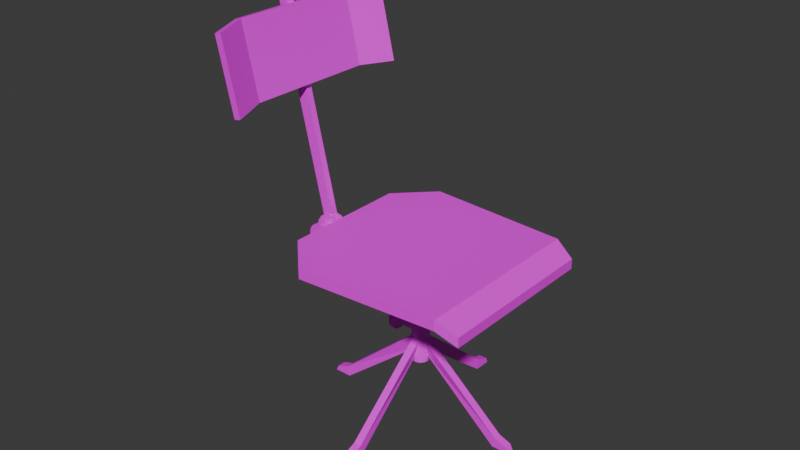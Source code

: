# Source: chair.blend  (saved by Blender 4.2.66; exported with 4.5.12 LTS)
import bpy
from mathutils import Matrix  # noqa: F401  (used for matrix-valued properties, if any)

bpy.ops.wm.read_factory_settings(use_empty=True)
scene = bpy.context.scene
scene.name = 'Scene'

# ---- collections
col_collection = bpy.data.collections.new('Collection'); scene.collection.children.link(col_collection)

# ---- images (referenced by path relative to the original .blend; pixels are not part of the script)
import os
ASSET_DIR = os.environ.get("B2B_ASSET_DIR", "")  # directory of the original .blend (textures are referenced by path, not embedded)
HERE = os.path.dirname(os.path.abspath(__file__))  # packed textures are extracted next to this script under _unpacked/

def load_image(name, relpath, width, height, colorspace="sRGB"):
    """Load a texture the original file referenced (path relative to the .blend, or extracted next to this script)."""
    p = next((c for c in (os.path.join(HERE, relpath), os.path.join(ASSET_DIR, relpath)) if relpath and os.path.exists(c)), "")
    if p:
        img = bpy.data.images.load(p, check_existing=True)
        img.name = name
    else:  # same state as the original file: an image datablock whose file is absent (Cycles renders it pink)
        img = bpy.data.images.new(name, width, height)
        img.source = "FILE"
        img.filepath = "//" + (relpath or name)
    img.colorspace_settings.name = colorspace
    return img
img_chair_png = load_image('chair.png', 'chair.png', 1024, 1024, 'sRGB')

# ---- materials (node trees are filled in below, after node groups)
mat_material = bpy.data.materials.new('Material')
mat_material.alpha_threshold = 0.0
mat_material.roughness = 0.5
mat_material.line_color = (0.0, 0.0, 0.0, 1.0)

# ---- material node trees
mat_material.use_nodes = True; mat_material.node_tree.nodes.clear()
_N = mat_material.node_tree.nodes; _L = mat_material.node_tree.links
n0 = _N.new('ShaderNodeOutputMaterial'); n0.name = 'Material Output'; n0.location = (300, 300)
n1 = _N.new('ShaderNodeBsdfPrincipled'); n1.name = 'Principled BSDF'; n1.location = (10, 300)
n1.inputs[3].default_value = 1.45
n2 = _N.new('ShaderNodeTexImage'); n2.name = 'Image Texture'; n2.location = (-252, 266)
n2.image = img_chair_png
n2.interpolation = 'Closest'
_L.new(n1.outputs[0], n0.inputs[0])
_L.new(n2.outputs[0], n1.inputs[0])
n0.is_active_output = True

# ---- world
world_world = bpy.data.worlds.new('World'); scene.world = world_world
world_world.use_nodes = True; world_world.node_tree.nodes.clear()
_N = world_world.node_tree.nodes; _L = world_world.node_tree.links
n0 = _N.new('ShaderNodeOutputWorld'); n0.name = 'World Output'; n0.location = (300, 300)
n1 = _N.new('ShaderNodeBackground'); n1.name = 'Background'; n1.location = (10, 300)
n1.inputs[0].default_value = (0.05088, 0.05088, 0.05088, 1.0)
_L.new(n1.outputs[0], n0.inputs[0])
n0.is_active_output = True
world_world.color = (0.05088, 0.05088, 0.05088)
world_world.sun_shadow_jitter_overblur = 0.0

# ---- meshes
me_chair = bpy.data.meshes.new('chair')
me_chair.from_pydata([(-0.8706, -1.0, 2.379), (-0.8706, -1.0, 4.379), (-0.8706, 1.0, 2.379), (-0.8706, 1.0, 4.379), (1.129, -1.0, 2.379), (1.129, -1.0, 4.379), (1.129, 1.0, 2.379), (1.129, 1.0, 4.379), (-1.0, 0.6503, -1.0), (-1.0, -0.6503, -1.0), (-1.0, -0.6503, 1.0), (-1.0, 0.6503, 1.0), (1.0, -0.6503, -1.0), (1.0, 0.6503, -1.0), (1.0, 0.6503, 1.0), (1.0, -0.6503, 1.0), (6.256, -0.8389, 55.04), (5.993, -0.8389, 55.67), (6.256, 0.8389, 55.04), (5.993, 0.8389, 55.67), (5.852, 0.8967, 50.34), (5.571, 0.8967, 51.02), (5.852, -0.8967, 50.34), (5.571, -0.8967, 51.02), (4.979, -0.9859, 12.08), (4.763, -0.6358, 2.607), (4.454, -0.6358, 3.348), (4.67, -0.9859, 12.83), (4.763, 0.6358, 2.607), (4.979, 0.9859, 12.08), (4.67, 0.9859, 12.83), (4.454, 0.6358, 3.348), (6.287, 0.08818, 25.07), (5.274, 0.08818, 27.5), (6.308, 0.08147, 25.98), (5.295, 0.08147, 28.41), (6.325, 0.06235, 26.76), (5.312, 0.06235, 29.19), (6.337, 0.03374, 27.28), (5.324, 0.03374, 29.71), (6.341, -5.187e-07, 27.46), (5.328, -5.187e-07, 29.89), (6.337, -0.03375, 27.28), (5.324, -0.03375, 29.71), (6.325, -0.06235, 26.76), (5.312, -0.06235, 29.19), (6.308, -0.08147, 25.98), (5.295, -0.08147, 28.41), (6.287, -0.08818, 25.07), (5.274, -0.08818, 27.5), (6.266, -0.08147, 24.16), (5.253, -0.08147, 26.59), (6.248, -0.06235, 23.38), (5.235, -0.06235, 25.81), (6.236, -0.03375, 22.86), (5.223, -0.03375, 25.3), (6.232, -5.18e-07, 22.68), (5.219, -5.18e-07, 25.11), (6.236, 0.03374, 22.86), (5.223, 0.03374, 25.3), (6.248, 0.06235, 23.38), (5.235, 0.06235, 25.81), (6.266, 0.08147, 24.16), (5.253, 0.08147, 26.59), (6.287, 0.06109, 25.07), (6.301, 0.05644, 25.7), (6.313, 0.0432, 26.24), (6.322, 0.02338, 26.6), (6.324, -5.185e-07, 26.72), (6.322, -0.02338, 26.6), (6.313, -0.0432, 26.24), (6.301, -0.05644, 25.7), (6.287, -0.06109, 25.07), (6.272, -0.05644, 24.44), (6.26, -0.0432, 23.9), (6.252, -0.02338, 23.54), (6.249, -5.18e-07, 23.42), (6.252, 0.02338, 23.54), (6.26, 0.0432, 23.9), (6.272, 0.05644, 24.44), (6.998, 0.06109, 23.36), (7.013, 0.05644, 24.0), (7.025, 0.0432, 24.53), (7.033, 0.02338, 24.89), (7.036, -5.185e-07, 25.02), (7.033, -0.02338, 24.89), (7.025, -0.0432, 24.53), (7.013, -0.05644, 24.0), (6.998, -0.06109, 23.36), (6.984, -0.05644, 22.73), (6.972, -0.0432, 22.19), (6.963, -0.02338, 21.83), (6.961, -5.18e-07, 21.71), (6.963, 0.02338, 21.83), (6.972, 0.0432, 22.19), (6.984, 0.05644, 22.73), (6.998, 0.08715, 23.36), (7.019, 0.08052, 24.27), (7.036, 0.06162, 25.03), (7.048, 0.03335, 25.54), (7.052, -5.184e-07, 25.72), (7.048, -0.03335, 25.54), (7.036, -0.06163, 25.03), (7.019, -0.08052, 24.27), (6.998, -0.08715, 23.36), (6.978, -0.08052, 22.46), (6.96, -0.06163, 21.69), (6.949, -0.03335, 21.18), (6.944, -5.177e-07, 21.0), (6.949, 0.03335, 21.18), (6.96, 0.06162, 21.69), (6.978, 0.08052, 22.46), (8.165, 0.08715, 20.56), (8.186, 0.08052, 21.47), (8.203, 0.06162, 22.23), (8.215, 0.03335, 22.74), (8.219, -5.185e-07, 22.92), (8.215, -0.03335, 22.74), (8.203, -0.06163, 22.23), (8.186, -0.08052, 21.47), (8.165, -0.08715, 20.56), (8.144, -0.08052, 19.66), (8.127, -0.06163, 18.89), (8.115, -0.03335, 18.38), (8.111, -5.177e-07, 18.2), (8.115, 0.03335, 18.38), (8.127, 0.06162, 18.89), (8.144, 0.08052, 19.66), (4.625, 0.03224, -5.415), (4.934, 0.03224, -6.158), (4.625, -0.03224, -5.415), (4.934, -0.03224, -6.158), (5.893, 0.03224, 41.22), (6.202, 0.03224, 40.48), (5.893, -0.03224, 41.22), (6.202, -0.03224, 40.48), (5.617, -0.03224, 38.09), (5.926, -0.03224, 37.35), (5.617, 0.03224, 38.09), (5.926, 0.03224, 37.35), (-1.24, 0.03079, -0.3223), (-1.202, 0.03079, -3.561), (-1.24, -0.03079, -0.3223), (-1.202, -0.03079, -3.561), (5.465, 0.03079, -2.52), (5.503, 0.03079, -5.759), (5.465, -0.03079, -2.52), (5.503, -0.03079, -5.759), (4.887, -0.03079, -0.459), (4.925, -0.03079, -3.698), (4.887, 0.03079, -0.459), (4.925, 0.03079, -3.698), (4.422, 0.04054, -1.19), (4.422, -0.03824, -1.19), (4.495, 0.04054, 0.4521), (4.495, -0.03824, 0.4521), (4.624, 0.04054, 1.684), (4.624, -0.03824, 1.684), (4.788, 0.04054, 2.318), (4.788, -0.03824, 2.318), (4.964, 0.04054, 2.258), (4.964, -0.03824, 2.258), (5.124, 0.04054, 1.512), (5.124, -0.03824, 1.512), (5.244, 0.04054, 0.195), (5.244, -0.03824, 0.195), (5.306, 0.04054, -1.494), (5.306, -0.03824, -1.494), (5.3, 0.04054, -3.297), (5.3, -0.03824, -3.297), (5.227, 0.04054, -4.939), (5.227, -0.03824, -4.939), (5.099, 0.04054, -6.171), (5.099, -0.03824, -6.171), (4.934, 0.04054, -6.805), (4.934, -0.03824, -6.805), (4.759, 0.04054, -6.745), (4.759, -0.03824, -6.745), (4.599, 0.04054, -6.0), (4.599, -0.03824, -6.0), (4.478, 0.04054, -4.682), (4.478, -0.03824, -4.682), (4.417, 0.04054, -2.993), (4.417, -0.03824, -2.993), (4.689, -0.03824, -0.9736), (4.655, -0.03824, -1.747), (4.749, -0.03824, -0.3932), (4.827, -0.03824, -0.09442), (4.91, -0.03824, -0.1228), (4.985, -0.03824, -0.4741), (5.042, -0.03824, -1.095), (5.071, -0.03824, -1.89), (5.068, -0.03824, -2.74), (5.034, -0.03824, -3.513), (4.973, -0.03824, -4.094), (4.896, -0.03824, -4.393), (4.813, -0.03824, -4.364), (4.738, -0.03824, -4.013), (4.681, -0.03824, -3.392), (4.652, -0.03824, -2.597), (4.689, -0.1445, -0.9736), (4.655, -0.1445, -1.747), (4.749, -0.1445, -0.3932), (4.827, -0.1445, -0.09442), (4.91, -0.1445, -0.1228), (4.985, -0.1445, -0.4741), (5.042, -0.1445, -1.095), (5.071, -0.1445, -1.89), (5.068, -0.1445, -2.74), (5.034, -0.1445, -3.513), (4.973, -0.1445, -4.094), (4.896, -0.1445, -4.393), (4.813, -0.1445, -4.364), (4.738, -0.1445, -4.013), (4.681, -0.1445, -3.392), (4.652, -0.1445, -2.597), (4.59, -0.1445, -0.2426), (4.536, -0.1445, -1.462), (4.685, -0.1445, 0.672), (4.807, -0.1445, 1.143), (4.938, -0.1445, 1.098), (5.056, -0.1445, 0.5445), (5.146, -0.1445, -0.4334), (5.191, -0.1445, -1.687), (5.187, -0.1445, -3.025), (5.133, -0.1445, -4.244), (5.038, -0.1445, -5.159), (4.916, -0.1445, -5.63), (4.785, -0.1445, -5.585), (4.666, -0.1445, -5.032), (4.577, -0.1445, -4.054), (4.531, -0.1445, -2.8), (4.59, -0.189, -0.2426), (4.536, -0.189, -1.462), (4.685, -0.189, 0.672), (4.807, -0.189, 1.143), (4.938, -0.189, 1.098), (5.056, -0.189, 0.5445), (5.146, -0.189, -0.4334), (5.191, -0.189, -1.687), (5.187, -0.189, -3.025), (5.133, -0.189, -4.244), (5.038, -0.189, -5.159), (4.916, -0.189, -5.63), (4.785, -0.189, -5.585), (4.666, -0.189, -5.032), (4.577, -0.189, -4.054), (4.531, -0.189, -2.8), (7.043, -0.01157, 18.32), (7.06, -0.02144, 18.28), (7.086, -0.02803, 18.22), (7.117, -0.03034, 18.14), (7.148, -0.02803, 18.07), (7.174, -0.02144, 18.01), (7.191, -0.01157, 17.97), (7.197, 6.672e-05, 17.95), (7.191, 0.0117, 17.97), (7.174, 0.02157, 18.01), (7.148, 0.02816, 18.07), (7.117, 0.03048, 18.14), (7.086, 0.02816, 18.22), (7.06, 0.02157, 18.28), (7.043, 0.0117, 18.32), (7.037, 6.672e-05, 18.34), (7.001, 0.0117, 16.47), (7.018, 0.02157, 16.43), (7.044, 0.02816, 16.36), (7.075, 0.03048, 16.29), (7.106, 0.02816, 16.22), (7.132, 0.02157, 16.15), (7.149, 0.0117, 16.11), (7.155, 6.673e-05, 16.1), (7.149, -0.01157, 16.11), (7.132, -0.02144, 16.15), (7.106, -0.02803, 16.22), (7.075, -0.03034, 16.29), (7.044, -0.02803, 16.36), (7.018, -0.02144, 16.43), (6.995, 6.673e-05, 16.48), (7.001, -0.01157, 16.47), (6.774, -0.04717, 17.01), (6.749, 6.672e-05, 17.07), (6.845, -0.08721, 16.84), (6.95, -0.114, 16.59), (7.075, -0.1234, 16.29), (7.2, -0.114, 15.99), (7.305, -0.08721, 15.74), (7.376, -0.04717, 15.57), (7.401, 6.672e-05, 15.51), (7.376, 0.0473, 15.57), (7.305, 0.08734, 15.74), (7.2, 0.1141, 15.99), (7.075, 0.1235, 16.29), (6.95, 0.1141, 16.59), (6.845, 0.08734, 16.84), (6.774, 0.0473, 17.01), (6.746, -0.04717, 15.81), (6.722, 6.672e-05, 15.87), (6.817, -0.08721, 15.64), (6.923, -0.114, 15.38), (7.047, -0.1234, 15.09), (7.172, -0.114, 14.79), (7.278, -0.08721, 14.53), (7.348, -0.04717, 14.36), (7.373, 6.672e-05, 14.3), (7.348, 0.0473, 14.36), (7.278, 0.08734, 14.53), (7.172, 0.1141, 14.79), (7.047, 0.1235, 15.09), (6.923, 0.1141, 15.38), (6.817, 0.08734, 15.64), (6.746, 0.0473, 15.81), (6.954, -0.02558, 18.54), (6.94, 6.672e-05, 18.57), (6.992, -0.04732, 18.44), (7.049, -0.06184, 18.31), (7.117, -0.06694, 18.14), (7.185, -0.06184, 17.98), (7.242, -0.04732, 17.84), (7.281, -0.02558, 17.75), (7.294, 6.672e-05, 17.72), (7.281, 0.02571, 17.75), (7.242, 0.04745, 17.84), (7.185, 0.06198, 17.98), (7.117, 0.06708, 18.14), (7.049, 0.06198, 18.31), (6.992, 0.04745, 18.44), (6.954, 0.02571, 18.54), (7.032, -0.02558, 21.99), (7.019, 6.672e-05, 22.02), (7.071, -0.04732, 21.89), (7.128, -0.06184, 21.76), (7.196, -0.06694, 21.59), (7.264, -0.06184, 21.43), (7.321, -0.04732, 21.29), (7.359, -0.02558, 21.2), (7.373, 6.672e-05, 21.17), (7.359, 0.02571, 21.2), (7.321, 0.04745, 21.29), (7.264, 0.06198, 21.43), (7.196, 0.06708, 21.59), (7.128, 0.06198, 21.76), (7.071, 0.04745, 21.89), (7.032, 0.02571, 21.99), (7.812, -6.076e-07, 21.41), (7.501, 0.03845, 19.85), (7.501, -0.03845, 19.85), (9.033, 0.03845, -11.51), (8.897, 0.03845, -10.38), (9.033, -0.03845, -11.51), (8.897, -0.03845, -10.38), (9.14, -0.03845, -6.8), (8.856, -0.03845, -6.818), (9.14, 0.03845, -6.8), (8.856, 0.03845, -6.818), (7.601, 0.03845, 24.22), (7.601, -0.03845, 24.22), (10.33, 0.03845, 45.36), (10.16, 0.03845, 44.96), (10.33, -0.03845, 45.36), (10.16, -0.03845, 44.96), (10.22, -0.03845, 40.65), (9.968, -0.03845, 41.96), (10.22, 0.03845, 40.65), (9.968, 0.03845, 41.96), (7.812, -5.113e-07, 21.41), (7.527, -0.08085, 21.0), (7.575, -0.08085, 23.08), (9.657, -1.05, 15.88), (9.504, -1.022, 16.25), (9.705, -1.05, 17.97), (9.551, -1.022, 18.33), (9.705, -0.8763, 17.97), (9.436, -0.9008, 18.61), (9.657, -0.8763, 15.88), (9.388, -0.9008, 16.53), (7.527, 0.08085, 21.0), (7.575, 0.08085, 23.08), (9.657, 1.05, 15.88), (9.504, 1.022, 16.25), (9.705, 1.05, 17.97), (9.551, 1.022, 18.33), (9.705, 0.8763, 17.97), (9.436, 0.9008, 18.61), (9.657, 0.8763, 15.88), (9.388, 0.9008, 16.53)], [], [(8, 11, 3, 2), (2, 3, 7, 6), (12, 15, 5, 4), (4, 5, 1, 0), (9, 12, 4, 0), (15, 10, 1, 5), (7, 3, 11, 14), (14, 11, 10, 15), (2, 6, 13, 8), (8, 13, 12, 9), (6, 7, 14, 13), (13, 14, 15, 12), (0, 1, 10, 9), (9, 10, 11, 8), (22, 23, 27, 24), (20, 21, 19, 18), (18, 19, 17, 16), (21, 30, 31, 26, 27, 23), (20, 18, 16, 22), (29, 30, 21, 20), (19, 21, 23, 17), (25, 26, 31, 28), (16, 17, 23, 22), (24, 27, 26, 25), (30, 29, 28, 31), (28, 29, 20, 22, 24, 25), (32, 33, 35, 34), (34, 35, 37, 36), (36, 37, 39, 38), (38, 39, 41, 40), (40, 41, 43, 42), (42, 43, 45, 44), (44, 45, 47, 46), (46, 47, 49, 48), (48, 49, 51, 50), (50, 51, 53, 52), (52, 53, 55, 54), (54, 55, 57, 56), (56, 57, 59, 58), (58, 59, 61, 60), (60, 61, 63, 62), (62, 63, 33, 32), (34, 36, 66, 65), (72, 73, 89, 88), (44, 46, 71, 70), (54, 56, 76, 75), (40, 42, 69, 68), (50, 52, 74, 73), (60, 62, 79, 78), (36, 38, 67, 66), (46, 48, 72, 71), (32, 34, 65, 64), (56, 58, 77, 76), (42, 44, 70, 69), (52, 54, 75, 74), (62, 32, 64, 79), (38, 40, 68, 67), (48, 50, 73, 72), (58, 60, 78, 77), (93, 94, 110, 109), (65, 66, 82, 81), (73, 74, 90, 89), (66, 67, 83, 82), (74, 75, 91, 90), (67, 68, 84, 83), (75, 76, 92, 91), (68, 69, 85, 84), (76, 77, 93, 92), (69, 70, 86, 85), (77, 78, 94, 93), (70, 71, 87, 86), (78, 79, 95, 94), (71, 72, 88, 87), (64, 65, 81, 80), (79, 64, 80, 95), (99, 100, 116, 115), (86, 87, 103, 102), (94, 95, 111, 110), (87, 88, 104, 103), (80, 81, 97, 96), (95, 80, 96, 111), (88, 89, 105, 104), (81, 82, 98, 97), (89, 90, 106, 105), (82, 83, 99, 98), (90, 91, 107, 106), (83, 84, 100, 99), (91, 92, 108, 107), (84, 85, 101, 100), (92, 93, 109, 108), (85, 86, 102, 101), (112, 113, 114, 115, 116, 117, 118, 119, 120, 121, 122, 123, 124, 125, 126, 127), (107, 108, 124, 123), (100, 101, 117, 116), (108, 109, 125, 124), (101, 102, 118, 117), (109, 110, 126, 125), (102, 103, 119, 118), (110, 111, 127, 126), (103, 104, 120, 119), (96, 97, 113, 112), (111, 96, 112, 127), (104, 105, 121, 120), (97, 98, 114, 113), (105, 106, 122, 121), (98, 99, 115, 114), (106, 107, 123, 122), (136, 137, 135, 134), (134, 135, 133, 132), (138, 139, 129, 128), (136, 134, 132, 138), (137, 131, 129, 139), (135, 137, 139, 133), (130, 136, 138, 128), (132, 133, 139, 138), (130, 131, 137, 136), (140, 141, 143, 142), (148, 149, 147, 146), (146, 147, 145, 144), (150, 151, 141, 140), (148, 146, 144, 150), (149, 143, 141, 151), (147, 149, 151, 145), (142, 148, 150, 140), (144, 145, 151, 150), (142, 143, 149, 148), (152, 153, 155, 154), (154, 155, 157, 156), (156, 157, 159, 158), (158, 159, 161, 160), (160, 161, 163, 162), (162, 163, 165, 164), (164, 165, 167, 166), (166, 167, 169, 168), (168, 169, 171, 170), (170, 171, 173, 172), (172, 173, 175, 174), (174, 175, 177, 176), (176, 177, 179, 178), (178, 179, 181, 180), (163, 161, 188, 189), (180, 181, 183, 182), (182, 183, 153, 152), (152, 154, 156, 158, 160, 162, 164, 166, 168, 170, 172, 174, 176, 178, 180, 182), (195, 194, 210, 211), (173, 171, 193, 194), (183, 181, 198, 199), (159, 157, 186, 187), (169, 167, 191, 192), (155, 153, 185, 184), (179, 177, 196, 197), (165, 163, 189, 190), (175, 173, 194, 195), (153, 183, 199, 185), (161, 159, 187, 188), (171, 169, 192, 193), (181, 179, 197, 198), (157, 155, 184, 186), (167, 165, 190, 191), (177, 175, 195, 196), (200, 201, 217, 216), (188, 187, 203, 204), (196, 195, 211, 212), (189, 188, 204, 205), (197, 196, 212, 213), (190, 189, 205, 206), (198, 197, 213, 214), (191, 190, 206, 207), (199, 198, 214, 215), (192, 191, 207, 208), (184, 185, 201, 200), (185, 199, 215, 201), (193, 192, 208, 209), (186, 184, 200, 202), (194, 193, 209, 210), (187, 186, 202, 203), (222, 221, 237, 238), (201, 215, 231, 217), (209, 208, 224, 225), (202, 200, 216, 218), (210, 209, 225, 226), (203, 202, 218, 219), (211, 210, 226, 227), (204, 203, 219, 220), (212, 211, 227, 228), (205, 204, 220, 221), (213, 212, 228, 229), (206, 205, 221, 222), (214, 213, 229, 230), (207, 206, 222, 223), (215, 214, 230, 231), (208, 207, 223, 224), (232, 233, 247, 246, 245, 244, 243, 242, 241, 240, 239, 238, 237, 236, 235, 234), (230, 229, 245, 246), (223, 222, 238, 239), (231, 230, 246, 247), (224, 223, 239, 240), (216, 217, 233, 232), (217, 231, 247, 233), (225, 224, 240, 241), (218, 216, 232, 234), (226, 225, 241, 242), (219, 218, 234, 235), (227, 226, 242, 243), (220, 219, 235, 236), (228, 227, 243, 244), (221, 220, 236, 237), (229, 228, 244, 245), (275, 274, 252, 251), (267, 266, 260, 259), (274, 273, 253, 252), (266, 265, 261, 260), (273, 272, 254, 253), (265, 264, 262, 261), (272, 271, 255, 254), (278, 279, 248, 263), (264, 278, 263, 262), (271, 270, 256, 255), (279, 277, 249, 248), (270, 269, 257, 256), (277, 276, 250, 249), (269, 268, 258, 257), (255, 256, 321, 320), (285, 286, 273, 274), (292, 293, 266, 267), (286, 285, 301, 302), (284, 285, 274, 275), (291, 292, 267, 268), (283, 284, 275, 276), (290, 291, 268, 269), (282, 283, 276, 277), (289, 290, 269, 270), (280, 282, 277, 279), (288, 289, 270, 271), (295, 281, 278, 264), (281, 280, 279, 278), (287, 288, 271, 272), (294, 295, 264, 265), (286, 287, 272, 273), (276, 275, 251, 250), (293, 294, 265, 266), (296, 297, 311, 310, 309, 308, 307, 306, 305, 304, 303, 302, 301, 300, 299, 298), (294, 293, 309, 310), (287, 286, 302, 303), (295, 294, 310, 311), (288, 287, 303, 304), (280, 281, 297, 296), (281, 295, 311, 297), (289, 288, 304, 305), (282, 280, 296, 298), (290, 289, 305, 306), (283, 282, 298, 299), (291, 290, 306, 307), (284, 283, 299, 300), (292, 291, 307, 308), (285, 284, 300, 301), (293, 292, 308, 309), (268, 267, 259, 258), (312, 314, 330, 328), (248, 249, 314, 312), (256, 257, 322, 321), (249, 250, 315, 314), (257, 258, 323, 322), (250, 251, 316, 315), (258, 259, 324, 323), (251, 252, 317, 316), (259, 260, 325, 324), (252, 253, 318, 317), (260, 261, 326, 325), (253, 254, 319, 318), (261, 262, 327, 326), (254, 255, 320, 319), (263, 248, 312, 313), (262, 263, 313, 327), (321, 322, 338, 337), (314, 315, 331, 330), (322, 323, 339, 338), (315, 316, 332, 331), (323, 324, 340, 339), (316, 317, 333, 332), (324, 325, 341, 340), (317, 318, 334, 333), (325, 326, 342, 341), (318, 319, 335, 334), (326, 327, 343, 342), (319, 320, 336, 335), (313, 312, 328, 329), (327, 313, 329, 343), (320, 321, 337, 336), (351, 352, 350, 349), (349, 350, 348, 347), (353, 354, 345, 344), (351, 349, 347, 353), (352, 346, 345, 354), (350, 352, 354, 348), (344, 351, 353), (347, 348, 354, 353), (344, 346, 352, 351), (361, 359, 360, 362), (359, 357, 358, 360), (363, 344, 355, 364), (361, 363, 357, 359), (362, 364, 355, 356), (360, 358, 364, 362), (344, 363, 361), (357, 363, 364, 358), (344, 361, 362, 356), (372, 373, 371, 370), (370, 371, 369, 368), (374, 375, 366, 365), (372, 370, 368, 374), (373, 367, 366, 375), (371, 373, 375, 369), (365, 372, 374), (368, 369, 375, 374), (365, 367, 373, 372), (382, 380, 381, 383), (380, 378, 379, 381), (384, 365, 376, 385), (382, 384, 378, 380), (383, 385, 376, 377), (381, 379, 385, 383), (365, 384, 382), (378, 384, 385, 379), (365, 382, 383, 377)])
_uv = me_chair.uv_layers.new(name='UVMap')
_uv.uv.foreach_set('vector', [0.2648, 0.9259, 0.2648, 0.8884, 0.2714, 0.8252, 0.2714, 0.8627, 0.2346, 0.6591, 0.2337, 0.6215, 0.2714, 0.6206, 0.2723, 0.6582, 0.2936, 0.629, 0.2936, 0.5915, 0.3002, 0.5283, 0.3002, 0.5658, 0.2337, 0.7605, 0.2346, 0.7229, 0.2723, 0.7238, 0.2714, 0.7615, 0.4122, 0.6727, 0.4118, 0.6351, 0.4755, 0.632, 0.4758, 0.6697, 0.2713, 0.8235, 0.2337, 0.8249, 0.2337, 0.7612, 0.2713, 0.7598, 0.2337, 0.8993, 0.2713, 0.9007, 0.2713, 0.9644, 0.2337, 0.963, 0.2305, 0.8924, 0.2305, 0.8297, 0.2721, 0.8297, 0.2721, 0.8924, 0.641, 0.6349, 0.6394, 0.6792, 0.5645, 0.6735, 0.5662, 0.6291, 0.5603, 0.6789, 0.4779, 0.676, 0.4798, 0.6214, 0.5621, 0.6242, 0.2625, 0.5658, 0.2625, 0.5283, 0.2691, 0.5915, 0.2691, 0.629, 0.2691, 0.629, 0.2691, 0.5915, 0.2936, 0.5915, 0.2936, 0.629, 0.2337, 0.8627, 0.2337, 0.8252, 0.2403, 0.8884, 0.2403, 0.9259, 0.2403, 0.9259, 0.2403, 0.8884, 0.2648, 0.8884, 0.2648, 0.9259, 0.3052, 0.5469, 0.3076, 0.5479, 0.1717, 0.547, 0.1691, 0.5458, 0.3052, 0.549, 0.3076, 0.5479, 0.3242, 0.549, 0.322, 0.55, 0.3182, 0.5524, 0.3182, 0.55, 0.3242, 0.55, 0.3242, 0.5524, 0.3349, 0.6735, 0.3451, 0.8391, 0.305, 0.8802, 0.1593, 0.8802, 0.1192, 0.8391, 0.1295, 0.6735, 0.2081, 0.6129, 0.2111, 0.5788, 0.299, 0.5788, 0.302, 0.6129, 0.1691, 0.5495, 0.1717, 0.5484, 0.3076, 0.5479, 0.3052, 0.549, 0.3416, 0.5487, 0.3492, 0.5716, 0.1152, 0.5716, 0.1227, 0.5487, 0.3137, 0.5528, 0.3137, 0.55, 0.3182, 0.55, 0.3182, 0.5528, 0.322, 0.5459, 0.3242, 0.5469, 0.3076, 0.5479, 0.3052, 0.5469, 0.1691, 0.5458, 0.1717, 0.547, 0.138, 0.5468, 0.1354, 0.5456, 0.1717, 0.5484, 0.1691, 0.5495, 0.1354, 0.5496, 0.138, 0.5485, 0.2217, 0.9577, 0.2034, 0.8892, 0.2081, 0.6129, 0.302, 0.6129, 0.3067, 0.8892, 0.2883, 0.9577, 0.5356, 0.2502, 0.5256, 0.2578, 0.5206, 0.2561, 0.5327, 0.2498, 0.5327, 0.2498, 0.5206, 0.2561, 0.516, 0.2529, 0.5296, 0.2489, 0.5296, 0.2489, 0.516, 0.2529, 0.5127, 0.2495, 0.5272, 0.2483, 0.5272, 0.2483, 0.5127, 0.2495, 0.5113, 0.2477, 0.5263, 0.2484, 0.5263, 0.2484, 0.5113, 0.2477, 0.5128, 0.2459, 0.5272, 0.2485, 0.5272, 0.2485, 0.5128, 0.2459, 0.5161, 0.2429, 0.5296, 0.2481, 0.5296, 0.2481, 0.5161, 0.2429, 0.5207, 0.2401, 0.5327, 0.2475, 0.5327, 0.2475, 0.5207, 0.2401, 0.5257, 0.2388, 0.5357, 0.2474, 0.5357, 0.2474, 0.5257, 0.2388, 0.5299, 0.2395, 0.5381, 0.248, 0.5381, 0.248, 0.5299, 0.2395, 0.5328, 0.2419, 0.5399, 0.2487, 0.5399, 0.2487, 0.5328, 0.2419, 0.5344, 0.2451, 0.5411, 0.249, 0.5411, 0.249, 0.5344, 0.2451, 0.5348, 0.2488, 0.5415, 0.2491, 0.5415, 0.2491, 0.5348, 0.2488, 0.5343, 0.2524, 0.5411, 0.2491, 0.5411, 0.2491, 0.5343, 0.2524, 0.5327, 0.2555, 0.5399, 0.2493, 0.5399, 0.2493, 0.5327, 0.2555, 0.5298, 0.2575, 0.5381, 0.2499, 0.5381, 0.2499, 0.5298, 0.2575, 0.5256, 0.2578, 0.5356, 0.2502, 0.5559, 0.2479, 0.5477, 0.247, 0.5536, 0.2474, 0.5586, 0.2481, 0.5946, 0.2442, 0.5992, 0.2444, 0.6109, 0.2455, 0.6073, 0.2457, 0.5477, 0.2462, 0.556, 0.2456, 0.5587, 0.2455, 0.5536, 0.246, 0.5786, 0.247, 0.5798, 0.2471, 0.575, 0.247, 0.5743, 0.2465, 0.5388, 0.2464, 0.5412, 0.2466, 0.5499, 0.2465, 0.5485, 0.2466, 0.5705, 0.246, 0.5754, 0.2468, 0.5721, 0.246, 0.5686, 0.2456, 0.5754, 0.2473, 0.5704, 0.2479, 0.5686, 0.2483, 0.5721, 0.248, 0.5477, 0.247, 0.5412, 0.2463, 0.5499, 0.2467, 0.5536, 0.2474, 0.556, 0.2456, 0.5639, 0.2455, 0.564, 0.2454, 0.5587, 0.2455, 0.5639, 0.2482, 0.5559, 0.2479, 0.5586, 0.2481, 0.5639, 0.2483, 0.5798, 0.2471, 0.5786, 0.2472, 0.5743, 0.2476, 0.575, 0.247, 0.5412, 0.2466, 0.5477, 0.2462, 0.5536, 0.246, 0.5499, 0.2465, 0.5754, 0.2468, 0.5786, 0.247, 0.5743, 0.2465, 0.5721, 0.246, 0.5704, 0.2479, 0.5639, 0.2482, 0.5639, 0.2483, 0.5686, 0.2483, 0.5412, 0.2463, 0.5388, 0.2464, 0.5485, 0.2466, 0.5499, 0.2467, 0.5639, 0.2455, 0.5705, 0.246, 0.5686, 0.2456, 0.564, 0.2454, 0.5786, 0.2472, 0.5754, 0.2473, 0.5721, 0.248, 0.5743, 0.2476, 0.5854, 0.2479, 0.5833, 0.2479, 0.5864, 0.2482, 0.5898, 0.248, 0.5892, 0.2469, 0.5842, 0.2462, 0.6003, 0.2454, 0.6036, 0.2457, 0.5992, 0.2444, 0.6027, 0.2448, 0.614, 0.2453, 0.6109, 0.2455, 0.5842, 0.2462, 0.5805, 0.2456, 0.598, 0.2454, 0.6003, 0.2454, 0.6027, 0.2448, 0.6049, 0.2454, 0.6161, 0.2454, 0.614, 0.2453, 0.5805, 0.2456, 0.5792, 0.2454, 0.5971, 0.2457, 0.598, 0.2454, 0.6049, 0.2454, 0.6057, 0.2459, 0.6168, 0.2461, 0.6161, 0.2454, 0.5792, 0.2454, 0.5805, 0.2453, 0.598, 0.2461, 0.5971, 0.2457, 0.6057, 0.2459, 0.6049, 0.2464, 0.6161, 0.2467, 0.6168, 0.2461, 0.5805, 0.2453, 0.5842, 0.2448, 0.6002, 0.2462, 0.598, 0.2461, 0.6049, 0.2464, 0.6027, 0.2469, 0.6139, 0.2467, 0.6161, 0.2467, 0.5842, 0.2448, 0.5893, 0.2443, 0.6036, 0.246, 0.6002, 0.2462, 0.6027, 0.2469, 0.5992, 0.2472, 0.6109, 0.2464, 0.6139, 0.2467, 0.5893, 0.2443, 0.5946, 0.2442, 0.6073, 0.2457, 0.6036, 0.246, 0.5946, 0.2472, 0.5892, 0.2469, 0.6036, 0.2457, 0.6072, 0.2461, 0.5992, 0.2472, 0.5946, 0.2472, 0.6072, 0.2461, 0.6109, 0.2464, 0.5358, 0.2484, 0.5354, 0.2488, 0.5423, 0.2491, 0.5426, 0.2491, 0.5696, 0.2473, 0.5729, 0.2472, 0.5714, 0.2471, 0.5669, 0.2474, 0.5833, 0.2479, 0.5802, 0.2476, 0.5818, 0.2481, 0.5864, 0.2482, 0.5729, 0.2472, 0.5766, 0.2469, 0.5767, 0.2466, 0.5714, 0.2471, 0.5766, 0.2473, 0.5729, 0.2468, 0.5714, 0.2469, 0.5767, 0.2475, 0.5802, 0.2476, 0.5766, 0.2473, 0.5767, 0.2475, 0.5818, 0.2481, 0.5766, 0.2469, 0.5803, 0.2467, 0.5819, 0.2463, 0.5767, 0.2466, 0.5729, 0.2468, 0.5696, 0.2466, 0.5669, 0.2464, 0.5714, 0.2469, 0.5803, 0.2467, 0.5834, 0.2465, 0.5865, 0.2463, 0.5819, 0.2463, 0.5696, 0.2466, 0.5673, 0.2465, 0.5642, 0.2465, 0.5669, 0.2464, 0.5834, 0.2465, 0.5855, 0.2466, 0.5898, 0.2466, 0.5865, 0.2463, 0.5673, 0.2465, 0.5665, 0.2469, 0.5633, 0.2468, 0.5642, 0.2465, 0.5855, 0.2466, 0.5862, 0.2472, 0.5911, 0.2473, 0.5898, 0.2466, 0.5665, 0.2469, 0.5673, 0.2473, 0.5642, 0.2473, 0.5633, 0.2468, 0.5862, 0.2472, 0.5854, 0.2479, 0.5898, 0.248, 0.5911, 0.2473, 0.5673, 0.2473, 0.5696, 0.2473, 0.5669, 0.2474, 0.5642, 0.2473, 0.5961, 0.2477, 0.5903, 0.2475, 0.5857, 0.2473, 0.5828, 0.2471, 0.5818, 0.2472, 0.5828, 0.2472, 0.5857, 0.2472, 0.5903, 0.2471, 0.5961, 0.2471, 0.6029, 0.2471, 0.6095, 0.2472, 0.6148, 0.2473, 0.6175, 0.2478, 0.6147, 0.2482, 0.6095, 0.2481, 0.6028, 0.2479, 0.5453, 0.2486, 0.5457, 0.2493, 0.5555, 0.2497, 0.5545, 0.2492, 0.5354, 0.2488, 0.5358, 0.2492, 0.5426, 0.2492, 0.5423, 0.2491, 0.5457, 0.2493, 0.5453, 0.2499, 0.5545, 0.2501, 0.5555, 0.2497, 0.5358, 0.2492, 0.5368, 0.2493, 0.5437, 0.2491, 0.5426, 0.2492, 0.5453, 0.2499, 0.544, 0.2502, 0.5525, 0.25, 0.5545, 0.2501, 0.5368, 0.2493, 0.5384, 0.249, 0.5454, 0.2491, 0.5437, 0.2491, 0.544, 0.2502, 0.5423, 0.25, 0.5501, 0.2498, 0.5525, 0.25, 0.5384, 0.249, 0.5404, 0.2486, 0.5476, 0.2491, 0.5454, 0.2491, 0.5404, 0.2495, 0.5384, 0.2488, 0.5454, 0.2494, 0.5476, 0.2496, 0.5423, 0.25, 0.5404, 0.2495, 0.5476, 0.2496, 0.5501, 0.2498, 0.5404, 0.2486, 0.5423, 0.2482, 0.5501, 0.2491, 0.5476, 0.2491, 0.5384, 0.2488, 0.5368, 0.2484, 0.5437, 0.2492, 0.5454, 0.2494, 0.5423, 0.2482, 0.544, 0.2482, 0.5526, 0.2491, 0.5501, 0.2491, 0.5368, 0.2484, 0.5358, 0.2484, 0.5426, 0.2491, 0.5437, 0.2492, 0.544, 0.2482, 0.5453, 0.2486, 0.5545, 0.2492, 0.5526, 0.2491, 0.3829, 0.1078, 0.3801, 0.106, 0.3931, 0.1074, 0.3959, 0.1093, 0.3907, 0.1095, 0.3875, 0.1089, 0.3876, 0.1087, 0.3907, 0.1092, 0.3829, 0.1078, 0.3797, 0.1087, 0.2013, 0.07872, 0.2045, 0.07789, 0.378, 0.1073, 0.3907, 0.1095, 0.3906, 0.1097, 0.3779, 0.1076, 0.3749, 0.1068, 0.1977, 0.07621, 0.1978, 0.07594, 0.3749, 0.1065, 0.3875, 0.1089, 0.3749, 0.1068, 0.3749, 0.1065, 0.3876, 0.1087, 0.2008, 0.07674, 0.378, 0.1073, 0.3779, 0.1076, 0.2008, 0.07701, 0.3956, 0.1108, 0.3924, 0.1117, 0.3797, 0.1087, 0.3829, 0.1078, 0.2918, 0.09204, 0.29, 0.09086, 0.4025, 0.1108, 0.4043, 0.1119, 0.3591, 0.101, 0.3154, 0.09363, 0.3154, 0.09356, 0.3591, 0.1009, 0.3183, 0.09087, 0.3162, 0.09434, 0.3073, 0.09527, 0.3094, 0.0918, 0.3707, 0.1124, 0.327, 0.1051, 0.3271, 0.105, 0.3708, 0.1123, 0.3163, 0.103, 0.3154, 0.09906, 0.3988, 0.1131, 0.3997, 0.1171, 0.3996, 0.1173, 0.3707, 0.1124, 0.3708, 0.1123, 0.3996, 0.1172, 0.3163, 0.103, 0.3997, 0.1171, 0.3996, 0.1171, 0.3163, 0.1031, 0.2794, 0.0844, 0.3083, 0.08926, 0.3083, 0.08933, 0.2794, 0.08448, 0.3996, 0.1172, 0.3162, 0.1032, 0.3163, 0.1031, 0.3996, 0.1171, 0.3082, 0.09925, 0.3073, 0.09527, 0.3154, 0.09906, 0.3163, 0.103, 0.4017, 0.1049, 0.3996, 0.1084, 0.3162, 0.09434, 0.3183, 0.09087, 0.4727, 0.1003, 0.4727, 0.1001, 0.4776, 0.09933, 0.4777, 0.09956, 0.4777, 0.09956, 0.4776, 0.09933, 0.4813, 0.09877, 0.4814, 0.099, 0.4814, 0.099, 0.4813, 0.09877, 0.4833, 0.09848, 0.4833, 0.09872, 0.4626, 0.1023, 0.4626, 0.1025, 0.4621, 0.1026, 0.4621, 0.1024, 0.4832, 0.09824, 0.4833, 0.09848, 0.481, 0.09882, 0.481, 0.09858, 0.481, 0.09858, 0.481, 0.09882, 0.4771, 0.09941, 0.477, 0.09918, 0.477, 0.09918, 0.4771, 0.09941, 0.472, 0.1002, 0.472, 0.09994, 0.472, 0.09994, 0.472, 0.1002, 0.4666, 0.101, 0.4666, 0.1008, 0.4666, 0.1008, 0.4666, 0.101, 0.4617, 0.1017, 0.4616, 0.1015, 0.4616, 0.1015, 0.4617, 0.1017, 0.458, 0.1023, 0.4579, 0.1021, 0.4579, 0.1021, 0.458, 0.1023, 0.4561, 0.1026, 0.456, 0.1023, 0.4626, 0.1025, 0.4626, 0.1023, 0.4632, 0.1022, 0.4632, 0.1025, 0.4561, 0.1028, 0.4561, 0.1026, 0.4583, 0.1022, 0.4583, 0.1025, 0.4583, 0.1025, 0.4583, 0.1022, 0.4622, 0.1017, 0.4623, 0.1019, 0.4795, 0.08993, 0.4818, 0.09008, 0.4747, 0.0913, 0.4736, 0.09123, 0.4623, 0.1019, 0.4622, 0.1017, 0.4673, 0.1009, 0.4673, 0.1011, 0.4673, 0.1011, 0.4673, 0.1009, 0.4727, 0.1001, 0.4727, 0.1003, 0.4631, 0.08192, 0.4706, 0.08356, 0.4762, 0.08677, 0.4792, 0.09106, 0.4789, 0.09578, 0.4755, 0.1002, 0.4694, 0.1037, 0.4617, 0.1057, 0.4535, 0.1058, 0.4459, 0.1042, 0.4403, 0.101, 0.4374, 0.09669, 0.4377, 0.09197, 0.4411, 0.08754, 0.4471, 0.08408, 0.4548, 0.0821, 0.4705, 0.1006, 0.4714, 0.1005, 0.4714, 0.1008, 0.4705, 0.101, 0.4564, 0.09341, 0.4601, 0.09248, 0.4644, 0.09243, 0.4627, 0.09287, 0.4663, 0.09405, 0.4612, 0.09462, 0.465, 0.09344, 0.4674, 0.09317, 0.4821, 0.09058, 0.4802, 0.09136, 0.4739, 0.0919, 0.4748, 0.09154, 0.465, 0.09154, 0.4704, 0.09072, 0.4693, 0.0916, 0.4668, 0.09199, 0.4766, 0.09229, 0.4717, 0.09324, 0.4699, 0.09279, 0.4722, 0.09234, 0.4572, 0.09484, 0.4549, 0.09469, 0.462, 0.09347, 0.4631, 0.09354, 0.4755, 0.09016, 0.4795, 0.08993, 0.4736, 0.09123, 0.4717, 0.09134, 0.4546, 0.09419, 0.4564, 0.09341, 0.4627, 0.09287, 0.4619, 0.09324, 0.4717, 0.09324, 0.4663, 0.09405, 0.4674, 0.09317, 0.4699, 0.09279, 0.4818, 0.09008, 0.4821, 0.09058, 0.4748, 0.09154, 0.4747, 0.0913, 0.4601, 0.09248, 0.465, 0.09154, 0.4668, 0.09199, 0.4644, 0.09243, 0.4612, 0.09462, 0.4572, 0.09484, 0.4631, 0.09354, 0.465, 0.09344, 0.4802, 0.09136, 0.4766, 0.09229, 0.4722, 0.09234, 0.4739, 0.0919, 0.4704, 0.09072, 0.4755, 0.09016, 0.4717, 0.09134, 0.4693, 0.0916, 0.4549, 0.09469, 0.4546, 0.09419, 0.4619, 0.09324, 0.462, 0.09347, 0.4763, 0.09572, 0.474, 0.09597, 0.4748, 0.09548, 0.4785, 0.09508, 0.4615, 0.1027, 0.4614, 0.1025, 0.4617, 0.1024, 0.4618, 0.1027, 0.4621, 0.1024, 0.4621, 0.1026, 0.4618, 0.1027, 0.4617, 0.1024, 0.4822, 0.09887, 0.4833, 0.09872, 0.4833, 0.09903, 0.4823, 0.09919, 0.4588, 0.1027, 0.4577, 0.1029, 0.4577, 0.1026, 0.4587, 0.1024, 0.4804, 0.09916, 0.4822, 0.09887, 0.4823, 0.09919, 0.4804, 0.09947, 0.4606, 0.1025, 0.4588, 0.1027, 0.4587, 0.1024, 0.4606, 0.1021, 0.478, 0.09952, 0.4804, 0.09916, 0.4804, 0.09947, 0.478, 0.09983, 0.463, 0.1021, 0.4606, 0.1025, 0.4606, 0.1021, 0.463, 0.1018, 0.4754, 0.0999, 0.478, 0.09952, 0.478, 0.09983, 0.4755, 0.1002, 0.4679, 0.1014, 0.4656, 0.1017, 0.4655, 0.1014, 0.4678, 0.101, 0.4656, 0.1017, 0.463, 0.1021, 0.463, 0.1018, 0.4655, 0.1014, 0.4731, 0.1003, 0.4754, 0.0999, 0.4755, 0.1002, 0.4732, 0.1006, 0.4696, 0.1011, 0.4679, 0.1014, 0.4678, 0.101, 0.4696, 0.1008, 0.4714, 0.1005, 0.4731, 0.1003, 0.4732, 0.1006, 0.4714, 0.1008, 0.4705, 0.101, 0.4696, 0.1011, 0.4696, 0.1008, 0.4705, 0.1006, 0.4787, 0.09973, 0.4817, 0.09928, 0.4817, 0.09942, 0.4788, 0.09986, 0.474, 0.09597, 0.4715, 0.09636, 0.4708, 0.09609, 0.4748, 0.09548, 0.4689, 0.09793, 0.4712, 0.09767, 0.4704, 0.09816, 0.4667, 0.09856, 0.4781, 0.09563, 0.4763, 0.09572, 0.4785, 0.09508, 0.4813, 0.09494, 0.4671, 0.09801, 0.4689, 0.09793, 0.4667, 0.09856, 0.4639, 0.0987, 0.479, 0.09572, 0.4781, 0.09563, 0.4813, 0.09494, 0.4827, 0.09509, 0.4662, 0.09792, 0.4671, 0.09801, 0.4639, 0.0987, 0.4625, 0.09855, 0.479, 0.09598, 0.479, 0.09572, 0.4827, 0.09509, 0.4827, 0.0955, 0.4662, 0.09766, 0.4662, 0.09792, 0.4625, 0.09855, 0.4626, 0.09814, 0.478, 0.09637, 0.479, 0.09598, 0.4827, 0.0955, 0.4811, 0.09612, 0.4672, 0.09727, 0.4662, 0.09766, 0.4626, 0.09814, 0.4642, 0.09753, 0.4761, 0.09683, 0.478, 0.09637, 0.4811, 0.09612, 0.4782, 0.09684, 0.4691, 0.09681, 0.4672, 0.09727, 0.4642, 0.09753, 0.467, 0.09681, 0.4738, 0.09729, 0.4761, 0.09683, 0.4782, 0.09684, 0.4744, 0.09755, 0.4715, 0.09636, 0.4691, 0.09681, 0.467, 0.09681, 0.4708, 0.09609, 0.4712, 0.09767, 0.4738, 0.09729, 0.4744, 0.09755, 0.4704, 0.09816, 0.4733, 0.1077, 0.4615, 0.1084, 0.4494, 0.1068, 0.4389, 0.1032, 0.4316, 0.09826, 0.4286, 0.09258, 0.4303, 0.08708, 0.4364, 0.0826, 0.4462, 0.07981, 0.458, 0.07915, 0.47, 0.08071, 0.4805, 0.08426, 0.4878, 0.08925, 0.4909, 0.09493, 0.4892, 0.1004, 0.483, 0.1049, 0.4678, 0.1017, 0.4648, 0.1021, 0.4648, 0.102, 0.4678, 0.1015, 0.475, 0.1003, 0.4787, 0.09973, 0.4788, 0.09986, 0.475, 0.1004, 0.4715, 0.1011, 0.4678, 0.1017, 0.4678, 0.1015, 0.4715, 0.101, 0.471, 0.1009, 0.475, 0.1003, 0.475, 0.1004, 0.471, 0.101, 0.4792, 0.09993, 0.4756, 0.1005, 0.4755, 0.1003, 0.4792, 0.0998, 0.4756, 0.1005, 0.4715, 0.1011, 0.4715, 0.101, 0.4755, 0.1003, 0.4673, 0.1015, 0.471, 0.1009, 0.471, 0.101, 0.4673, 0.1016, 0.482, 0.09952, 0.4792, 0.09993, 0.4792, 0.0998, 0.4819, 0.09938, 0.4646, 0.1019, 0.4673, 0.1015, 0.4673, 0.1016, 0.4646, 0.102, 0.4834, 0.0993, 0.482, 0.09952, 0.4819, 0.09938, 0.4834, 0.09917, 0.4631, 0.1021, 0.4646, 0.1019, 0.4646, 0.102, 0.4632, 0.1022, 0.461, 0.1025, 0.4614, 0.1025, 0.4614, 0.1026, 0.461, 0.1027, 0.461, 0.1027, 0.4606, 0.1027, 0.4606, 0.1026, 0.461, 0.1025, 0.4817, 0.09928, 0.4833, 0.09903, 0.4834, 0.09917, 0.4817, 0.09942, 0.4648, 0.1021, 0.4632, 0.1023, 0.4632, 0.1022, 0.4648, 0.102, 0.7711, 0.1933, 0.7699, 0.1932, 0.7967, 0.1832, 0.7979, 0.1833, 0.7393, 0.2051, 0.7401, 0.2043, 0.7669, 0.1943, 0.766, 0.1952, 0.7699, 0.1932, 0.7689, 0.1931, 0.7956, 0.1831, 0.7967, 0.1832, 0.7401, 0.2043, 0.7409, 0.2035, 0.7677, 0.1936, 0.7669, 0.1943, 0.7689, 0.1931, 0.7682, 0.1931, 0.7949, 0.1831, 0.7956, 0.1831, 0.7409, 0.2035, 0.7414, 0.203, 0.7682, 0.1931, 0.7677, 0.1936, 0.7729, 0.1831, 0.7726, 0.183, 0.7973, 0.1746, 0.7976, 0.1747, 0.7261, 0.2079, 0.7258, 0.2078, 0.7502, 0.1984, 0.7505, 0.1985, 0.726, 0.2082, 0.7261, 0.2079, 0.7505, 0.1985, 0.7503, 0.1988, 0.7726, 0.183, 0.7728, 0.1828, 0.7975, 0.1744, 0.7973, 0.1746, 0.7741, 0.1934, 0.7734, 0.1934, 0.8002, 0.1834, 0.8009, 0.1835, 0.7371, 0.2072, 0.7376, 0.2067, 0.7644, 0.1967, 0.7639, 0.1972, 0.7734, 0.1934, 0.7724, 0.1933, 0.7991, 0.1834, 0.8002, 0.1834, 0.7376, 0.2067, 0.7384, 0.206, 0.7652, 0.196, 0.7644, 0.1967, 0.7662, 0.2792, 0.7664, 0.279, 0.7667, 0.2826, 0.7663, 0.2831, 0.6363, 0.2082, 0.6316, 0.2124, 0.6246, 0.2055, 0.6257, 0.2044, 0.6058, 0.2031, 0.6083, 0.1981, 0.6188, 0.2019, 0.6182, 0.2032, 0.7754, 0.2751, 0.7786, 0.2778, 0.7608, 0.2728, 0.7575, 0.2701, 0.6388, 0.2032, 0.6363, 0.2082, 0.6257, 0.2044, 0.6264, 0.2032, 0.6058, 0.2081, 0.6058, 0.2031, 0.6182, 0.2032, 0.6182, 0.2044, 0.6388, 0.1982, 0.6388, 0.2032, 0.6264, 0.2032, 0.6264, 0.202, 0.6083, 0.2124, 0.6058, 0.2081, 0.6182, 0.2044, 0.6188, 0.2054, 0.6363, 0.194, 0.6388, 0.1982, 0.6264, 0.202, 0.6257, 0.2009, 0.6129, 0.2152, 0.6083, 0.2124, 0.6188, 0.2054, 0.62, 0.2062, 0.6316, 0.1912, 0.6363, 0.194, 0.6257, 0.2009, 0.6246, 0.2002, 0.619, 0.2162, 0.6129, 0.2152, 0.62, 0.2062, 0.6215, 0.2064, 0.619, 0.1911, 0.6256, 0.1902, 0.6231, 0.2, 0.6215, 0.2002, 0.6256, 0.1902, 0.6316, 0.1912, 0.6246, 0.2002, 0.6231, 0.2, 0.6256, 0.2153, 0.619, 0.2162, 0.6215, 0.2064, 0.6231, 0.2062, 0.6129, 0.1939, 0.619, 0.1911, 0.6215, 0.2002, 0.62, 0.2009, 0.6316, 0.2124, 0.6256, 0.2153, 0.6231, 0.2062, 0.6246, 0.2055, 0.7724, 0.1933, 0.7711, 0.1933, 0.7979, 0.1833, 0.7991, 0.1834, 0.6083, 0.1981, 0.6129, 0.1939, 0.62, 0.2009, 0.6188, 0.2019, 0.6037, 0.1925, 0.614, 0.19, 0.6256, 0.1894, 0.6366, 0.1908, 0.6455, 0.1939, 0.6509, 0.1982, 0.6519, 0.2032, 0.6484, 0.2081, 0.641, 0.212, 0.6307, 0.2145, 0.6191, 0.2151, 0.6081, 0.2138, 0.5992, 0.2107, 0.5938, 0.2063, 0.5928, 0.2013, 0.5963, 0.1965, 0.7801, 0.2984, 0.7768, 0.2957, 0.7685, 0.2792, 0.7718, 0.2819, 0.7732, 0.2733, 0.7754, 0.2751, 0.7575, 0.2701, 0.7553, 0.2683, 0.7823, 0.3002, 0.7801, 0.2984, 0.7718, 0.2819, 0.7739, 0.2837, 0.7533, 0.2784, 0.7536, 0.2796, 0.7408, 0.2685, 0.7406, 0.2673, 0.7788, 0.3028, 0.7792, 0.304, 0.7658, 0.2936, 0.7655, 0.2924, 0.7792, 0.304, 0.778, 0.3039, 0.7646, 0.2935, 0.7658, 0.2936, 0.7546, 0.2785, 0.7533, 0.2784, 0.7406, 0.2673, 0.7418, 0.2674, 0.7896, 0.2868, 0.7918, 0.2886, 0.7739, 0.2837, 0.7718, 0.2819, 0.7658, 0.2867, 0.7636, 0.2849, 0.7553, 0.2683, 0.7575, 0.2701, 0.7864, 0.2841, 0.7896, 0.2868, 0.7718, 0.2819, 0.7685, 0.2792, 0.7691, 0.2894, 0.7658, 0.2867, 0.7575, 0.2701, 0.7608, 0.2728, 0.7825, 0.281, 0.7864, 0.2841, 0.7685, 0.2792, 0.7646, 0.276, 0.7729, 0.2926, 0.7691, 0.2894, 0.7608, 0.2728, 0.7646, 0.276, 0.7786, 0.2778, 0.7825, 0.281, 0.7646, 0.276, 0.7608, 0.2728, 0.7768, 0.2957, 0.7729, 0.2926, 0.7646, 0.276, 0.7685, 0.2792, 0.7384, 0.206, 0.7393, 0.2051, 0.766, 0.1952, 0.7652, 0.196, 0.7179, 0.2324, 0.7165, 0.2318, 0.7697, 0.2308, 0.7711, 0.2314, 0.766, 0.2731, 0.7659, 0.2738, 0.7654, 0.271, 0.7657, 0.2695, 0.7664, 0.279, 0.7666, 0.2783, 0.767, 0.281, 0.7667, 0.2826, 0.7659, 0.2738, 0.7658, 0.2748, 0.7652, 0.2733, 0.7654, 0.271, 0.7666, 0.2783, 0.7667, 0.2773, 0.7672, 0.2787, 0.767, 0.281, 0.7658, 0.2748, 0.7657, 0.276, 0.7652, 0.276, 0.7652, 0.2733, 0.7667, 0.2773, 0.7667, 0.276, 0.7672, 0.276, 0.7672, 0.2787, 0.7657, 0.276, 0.7658, 0.2773, 0.7653, 0.2788, 0.7652, 0.276, 0.7667, 0.276, 0.7666, 0.2748, 0.7671, 0.2733, 0.7672, 0.276, 0.7658, 0.2773, 0.7659, 0.2783, 0.7655, 0.281, 0.7653, 0.2788, 0.7666, 0.2748, 0.7665, 0.2738, 0.7669, 0.271, 0.7671, 0.2733, 0.7659, 0.2783, 0.7661, 0.279, 0.7659, 0.2826, 0.7655, 0.281, 0.7665, 0.2738, 0.7664, 0.2731, 0.7665, 0.2695, 0.7669, 0.271, 0.7661, 0.279, 0.7662, 0.2792, 0.7663, 0.2831, 0.7659, 0.2826, 0.7662, 0.2728, 0.766, 0.2731, 0.7657, 0.2695, 0.7661, 0.269, 0.7664, 0.2731, 0.7662, 0.2728, 0.7661, 0.269, 0.7665, 0.2695, 0.7061, 0.2379, 0.7075, 0.2372, 0.7606, 0.2363, 0.7592, 0.2369, 0.7165, 0.2318, 0.7144, 0.2309, 0.7676, 0.2299, 0.7697, 0.2308, 0.7075, 0.2372, 0.7095, 0.2363, 0.7627, 0.2353, 0.7606, 0.2363, 0.7144, 0.2309, 0.7119, 0.2298, 0.7651, 0.2289, 0.7676, 0.2299, 0.7095, 0.2363, 0.712, 0.2351, 0.7652, 0.2342, 0.7627, 0.2353, 0.7119, 0.2298, 0.7094, 0.2288, 0.7626, 0.2278, 0.7651, 0.2289, 0.712, 0.2351, 0.7145, 0.234, 0.7676, 0.233, 0.7652, 0.2342, 0.7094, 0.2288, 0.7073, 0.2279, 0.7605, 0.2269, 0.7626, 0.2278, 0.7145, 0.234, 0.7165, 0.233, 0.7697, 0.2321, 0.7676, 0.233, 0.7073, 0.2279, 0.7059, 0.2273, 0.759, 0.2263, 0.7605, 0.2269, 0.7165, 0.233, 0.7179, 0.2324, 0.7711, 0.2314, 0.7697, 0.2321, 0.7231, 0.2655, 0.7225, 0.2651, 0.7711, 0.2642, 0.7717, 0.2646, 0.723, 0.2612, 0.7225, 0.2608, 0.771, 0.2594, 0.7716, 0.2598, 0.7225, 0.2616, 0.723, 0.2612, 0.7716, 0.2598, 0.7711, 0.2602, 0.7225, 0.2651, 0.7231, 0.2647, 0.7717, 0.2638, 0.7711, 0.2642, 0.8753, 0.3579, 0.8794, 0.353, 0.8968, 0.3608, 0.9007, 0.3654, 0.8961, 0.3583, 0.8911, 0.3552, 0.8922, 0.3539, 0.8972, 0.357, 0.8753, 0.3579, 0.8713, 0.3628, 0.752, 0.2909, 0.7506, 0.28, 0.8822, 0.3496, 0.9029, 0.3626, 0.9018, 0.3639, 0.8811, 0.3509, 0.8755, 0.3453, 0.7579, 0.2713, 0.759, 0.27, 0.8765, 0.344, 0.8911, 0.3552, 0.8755, 0.3453, 0.8765, 0.344, 0.8922, 0.3539, 0.7573, 0.272, 0.8822, 0.3496, 0.8811, 0.3509, 0.8914, 0.3765, 0.8852, 0.3747, 0.8713, 0.3628, 0.8753, 0.3579, 0.7513, 0.2792, 0.7636, 0.2769, 0.8794, 0.353, 0.8753, 0.3579, 0.92, 0.1033, 0.968, 0.08203, 0.9654, 0.08644, 0.9359, 0.102, 0.9461, 0.0899, 0.9469, 0.0911, 0.943, 0.09367, 0.9422, 0.09247, 0.9343, 0.108, 0.7552, 0.2257, 0.7752, 0.2002, 0.9419, 0.09386, 0.9349, 0.1093, 0.9342, 0.1081, 0.9775, 0.07943, 0.9783, 0.08062, 0.9469, 0.1014, 0.9477, 0.1026, 0.7832, 0.2114, 0.7824, 0.2102, 0.9744, 0.0832, 0.9752, 0.08439, 0.9477, 0.1026, 0.9469, 0.1014, 0.756, 0.2268, 0.9342, 0.1081, 0.9349, 0.1093, 0.9728, 0.07213, 0.9343, 0.108, 0.9419, 0.09386, 0.9678, 0.07277, 0.7416, 0.2221, 0.92, 0.1033, 0.9359, 0.102, 0.7727, 0.2138, 0.896, 0.1255, 0.8759, 0.147, 0.8722, 0.1344, 0.888, 0.1192, 0.8977, 0.1366, 0.8815, 0.1325, 0.9422, 0.0876, 0.961, 0.08895, 0.9587, 0.08981, 0.9298, 0.095, 0.771, 0.1855, 0.7685, 0.2042, 0.8921, 0.1231, 0.8993, 0.1378, 0.961, 0.08895, 0.9479, 0.08167, 0.9625, 0.0889, 0.8032, 0.2041, 0.7876, 0.1796, 0.9464, 0.08914, 0.7518, 0.2204, 0.7162, 0.2194, 0.9132, 0.104, 0.9488, 0.1051, 0.9158, 0.1221, 0.9254, 0.09718, 0.9587, 0.08981, 0.961, 0.08895, 0.9391, 0.1, 0.9298, 0.095, 0.9518, 0.08283, 0.7592, 0.1953, 0.7859, 0.2171, 0.8984, 0.1334, 0.8921, 0.1231, 0.8452, 0.3391, 0.8445, 0.3407, 0.8388, 0.3367, 0.8349, 0.3327, 0.856, 0.326, 0.8725, 0.3585, 0.8672, 0.3541, 0.8506, 0.3216, 0.8722, 0.3585, 0.7869, 0.3006, 0.7944, 0.2991, 0.8619, 0.3522, 0.8369, 0.3503, 0.8722, 0.3585, 0.8715, 0.3601, 0.8362, 0.3519, 0.8459, 0.3186, 0.8625, 0.3511, 0.7942, 0.299, 0.7777, 0.2665, 0.8506, 0.3216, 0.8672, 0.3541, 0.8625, 0.3511, 0.8459, 0.3186, 0.7869, 0.3006, 0.8722, 0.3585, 0.8369, 0.3503, 0.7896, 0.2711, 0.7877, 0.2736, 0.7782, 0.2658, 0.7837, 0.2673, 0.7766, 0.2767, 0.851, 0.3327, 0.8329, 0.3435, 0.759, 0.2909])
me_chair.materials.append(mat_material)
me_chair.update()

# ---- objects
ob_chair = bpy.data.objects.new('chair', me_chair)

# ---- transforms, parenting, visibility, modifiers, constraints
ob_chair.location = (-1.712, 6.234e-07, 4.055)
ob_chair.rotation_euler = (3.021e-10, 1.341, 4.594e-09)
ob_chair.scale = (0.4491, 1.217, 0.04378)

# ---- collection membership
col_collection.objects.link(ob_chair)

# ---- scene / render settings (as saved in the file)
scene.frame_start = 1; scene.frame_end = 250; scene.frame_set(1)
scene.render.engine = 'BLENDER_EEVEE_NEXT'
bpy.context.view_layer.update()

# ---- added for rendering (the .blend has no active camera and no usable light): camera, sun
cam_auto = bpy.data.cameras.new('AutoCamera')
cam_auto.lens = 50.0
cam_auto.sensor_width = 36.0
cam_auto.clip_end = 1000.0
ob_auto_camera = bpy.data.objects.new('AutoCamera', cam_auto)
scene.collection.objects.link(ob_auto_camera)
ob_auto_camera.location = (6.60198, -8.28898, 7.81382)
ob_auto_camera.rotation_euler = (1.09748, -7.21219e-08, 0.694738)
scene.camera = ob_auto_camera
light_auto_sun = bpy.data.lights.new('AutoSun', 'SUN')
light_auto_sun.energy = 3.0
light_auto_sun.angle = 0.0523599
ob_auto_sun = bpy.data.objects.new('AutoSun', light_auto_sun)
scene.collection.objects.link(ob_auto_sun)
ob_auto_sun.rotation_euler = (0.872665, 0.174533, 0.523599)
bpy.context.view_layer.update()
